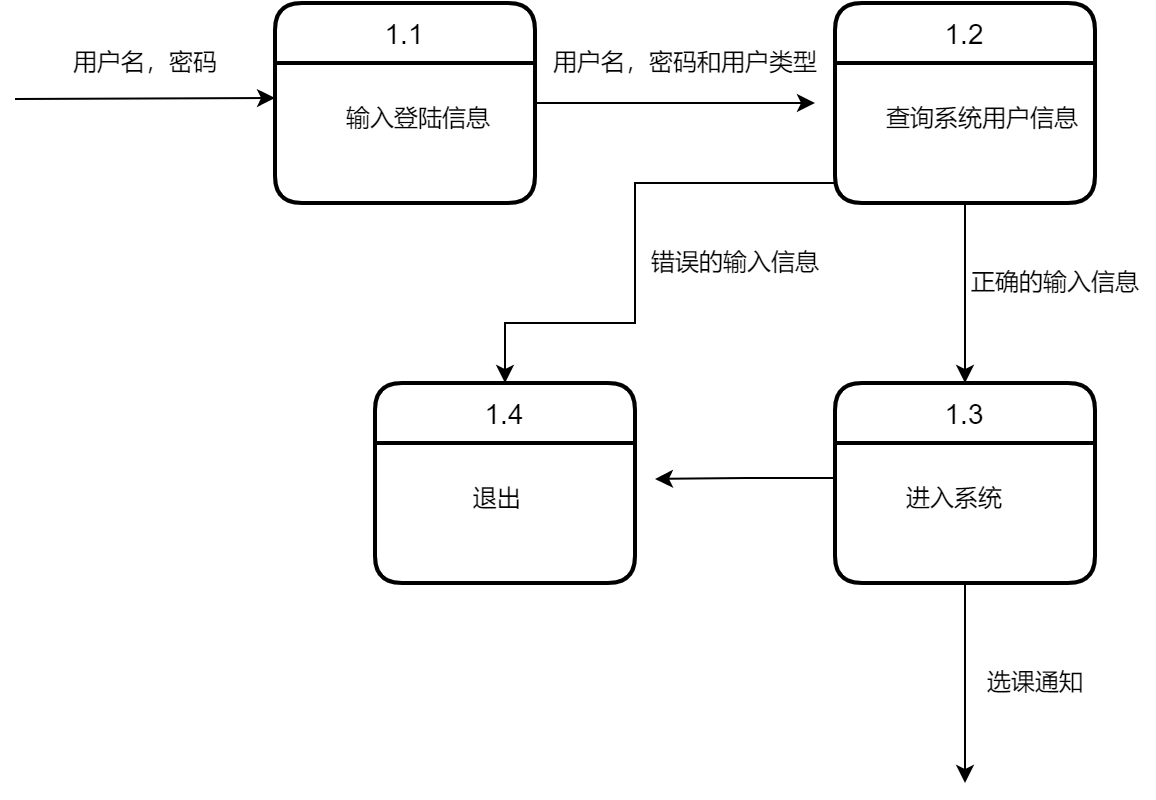

The diagram above was exported from draw.io. Its source (the exported page's mxGraphModel, read from the mxfile embedded in the PNG):
<mxGraphModel dx="942" dy="621" grid="1" gridSize="10" guides="1" tooltips="1" connect="1" arrows="1" fold="1" page="1" pageScale="1" pageWidth="827" pageHeight="1169" math="0" shadow="0">
  <root>
    <mxCell id="0" />
    <mxCell id="1" parent="0" />
    <mxCell id="SzC1VaVraVOxYj1dpQhB-9" style="edgeStyle=orthogonalEdgeStyle;rounded=0;orthogonalLoop=1;jettySize=auto;html=1;" edge="1" parent="1" source="SzC1VaVraVOxYj1dpQhB-5">
      <mxGeometry relative="1" as="geometry">
        <mxPoint x="510" y="130" as="targetPoint" />
      </mxGeometry>
    </mxCell>
    <mxCell id="SzC1VaVraVOxYj1dpQhB-5" value="1.1" style="swimlane;childLayout=stackLayout;horizontal=1;startSize=30;horizontalStack=0;rounded=1;fontSize=14;fontStyle=0;strokeWidth=2;resizeParent=0;resizeLast=1;shadow=0;dashed=0;align=center;" vertex="1" parent="1">
      <mxGeometry x="240" y="80" width="130" height="100" as="geometry" />
    </mxCell>
    <mxCell id="SzC1VaVraVOxYj1dpQhB-6" value="           &#10;         输入登陆信息" style="align=left;strokeColor=none;fillColor=none;spacingLeft=4;fontSize=12;verticalAlign=top;resizable=0;rotatable=0;part=1;" vertex="1" parent="SzC1VaVraVOxYj1dpQhB-5">
      <mxGeometry y="30" width="130" height="70" as="geometry" />
    </mxCell>
    <mxCell id="SzC1VaVraVOxYj1dpQhB-7" value="" style="endArrow=classic;html=1;rounded=0;entryX=0;entryY=0.25;entryDx=0;entryDy=0;" edge="1" parent="1" target="SzC1VaVraVOxYj1dpQhB-6">
      <mxGeometry width="50" height="50" relative="1" as="geometry">
        <mxPoint x="110" y="128" as="sourcePoint" />
        <mxPoint x="150" y="105" as="targetPoint" />
      </mxGeometry>
    </mxCell>
    <mxCell id="SzC1VaVraVOxYj1dpQhB-8" value="用户名，密码" style="text;html=1;align=center;verticalAlign=middle;resizable=0;points=[];autosize=1;strokeColor=none;fillColor=none;" vertex="1" parent="1">
      <mxGeometry x="130" y="100" width="90" height="20" as="geometry" />
    </mxCell>
    <mxCell id="SzC1VaVraVOxYj1dpQhB-10" value="1.2" style="swimlane;childLayout=stackLayout;horizontal=1;startSize=30;horizontalStack=0;rounded=1;fontSize=14;fontStyle=0;strokeWidth=2;resizeParent=0;resizeLast=1;shadow=0;dashed=0;align=center;" vertex="1" parent="1">
      <mxGeometry x="520" y="80" width="130" height="100" as="geometry" />
    </mxCell>
    <mxCell id="SzC1VaVraVOxYj1dpQhB-11" value="           &#10;      查询系统用户信息" style="align=left;strokeColor=none;fillColor=none;spacingLeft=4;fontSize=12;verticalAlign=top;resizable=0;rotatable=0;part=1;" vertex="1" parent="SzC1VaVraVOxYj1dpQhB-10">
      <mxGeometry y="30" width="130" height="70" as="geometry" />
    </mxCell>
    <mxCell id="SzC1VaVraVOxYj1dpQhB-13" value="用户名，密码和用户类型" style="text;html=1;align=center;verticalAlign=middle;resizable=0;points=[];autosize=1;strokeColor=none;fillColor=none;" vertex="1" parent="1">
      <mxGeometry x="370" y="100" width="150" height="20" as="geometry" />
    </mxCell>
    <mxCell id="SzC1VaVraVOxYj1dpQhB-14" value="1.3" style="swimlane;childLayout=stackLayout;horizontal=1;startSize=30;horizontalStack=0;rounded=1;fontSize=14;fontStyle=0;strokeWidth=2;resizeParent=0;resizeLast=1;shadow=0;dashed=0;align=center;" vertex="1" parent="1">
      <mxGeometry x="520" y="270" width="130" height="100" as="geometry" />
    </mxCell>
    <mxCell id="SzC1VaVraVOxYj1dpQhB-15" value="&#10;           进入系统" style="align=left;strokeColor=none;fillColor=none;spacingLeft=4;fontSize=12;verticalAlign=top;resizable=0;rotatable=0;part=1;" vertex="1" parent="SzC1VaVraVOxYj1dpQhB-14">
      <mxGeometry y="30" width="130" height="70" as="geometry" />
    </mxCell>
    <mxCell id="SzC1VaVraVOxYj1dpQhB-16" style="edgeStyle=orthogonalEdgeStyle;rounded=0;orthogonalLoop=1;jettySize=auto;html=1;exitX=0.5;exitY=1;exitDx=0;exitDy=0;entryX=0.5;entryY=0;entryDx=0;entryDy=0;" edge="1" parent="1" source="SzC1VaVraVOxYj1dpQhB-11" target="SzC1VaVraVOxYj1dpQhB-14">
      <mxGeometry relative="1" as="geometry" />
    </mxCell>
    <mxCell id="SzC1VaVraVOxYj1dpQhB-17" value="正确的输入信息" style="text;html=1;align=center;verticalAlign=middle;resizable=0;points=[];autosize=1;strokeColor=none;fillColor=none;" vertex="1" parent="1">
      <mxGeometry x="580" y="210" width="100" height="20" as="geometry" />
    </mxCell>
    <mxCell id="SzC1VaVraVOxYj1dpQhB-18" value="1.4" style="swimlane;childLayout=stackLayout;horizontal=1;startSize=30;horizontalStack=0;rounded=1;fontSize=14;fontStyle=0;strokeWidth=2;resizeParent=0;resizeLast=1;shadow=0;dashed=0;align=center;" vertex="1" parent="1">
      <mxGeometry x="290" y="270" width="130" height="100" as="geometry" />
    </mxCell>
    <mxCell id="SzC1VaVraVOxYj1dpQhB-19" value="           &#10;              退出" style="align=left;strokeColor=none;fillColor=none;spacingLeft=4;fontSize=12;verticalAlign=top;resizable=0;rotatable=0;part=1;" vertex="1" parent="SzC1VaVraVOxYj1dpQhB-18">
      <mxGeometry y="30" width="130" height="70" as="geometry" />
    </mxCell>
    <mxCell id="SzC1VaVraVOxYj1dpQhB-20" style="edgeStyle=orthogonalEdgeStyle;rounded=0;orthogonalLoop=1;jettySize=auto;html=1;exitX=0;exitY=0.25;exitDx=0;exitDy=0;" edge="1" parent="1" source="SzC1VaVraVOxYj1dpQhB-15">
      <mxGeometry relative="1" as="geometry">
        <mxPoint x="430" y="318" as="targetPoint" />
      </mxGeometry>
    </mxCell>
    <mxCell id="SzC1VaVraVOxYj1dpQhB-21" style="edgeStyle=orthogonalEdgeStyle;rounded=0;orthogonalLoop=1;jettySize=auto;html=1;entryX=0.5;entryY=0;entryDx=0;entryDy=0;" edge="1" parent="1" source="SzC1VaVraVOxYj1dpQhB-11" target="SzC1VaVraVOxYj1dpQhB-18">
      <mxGeometry relative="1" as="geometry">
        <Array as="points">
          <mxPoint x="420" y="170" />
          <mxPoint x="420" y="240" />
          <mxPoint x="355" y="240" />
        </Array>
      </mxGeometry>
    </mxCell>
    <mxCell id="SzC1VaVraVOxYj1dpQhB-22" value="错误的输入信息" style="text;html=1;align=center;verticalAlign=middle;resizable=0;points=[];autosize=1;strokeColor=none;fillColor=none;" vertex="1" parent="1">
      <mxGeometry x="420" y="200" width="100" height="20" as="geometry" />
    </mxCell>
    <mxCell id="SzC1VaVraVOxYj1dpQhB-23" style="edgeStyle=orthogonalEdgeStyle;rounded=0;orthogonalLoop=1;jettySize=auto;html=1;exitX=0.5;exitY=1;exitDx=0;exitDy=0;" edge="1" parent="1" source="SzC1VaVraVOxYj1dpQhB-15">
      <mxGeometry relative="1" as="geometry">
        <mxPoint x="585" y="470" as="targetPoint" />
      </mxGeometry>
    </mxCell>
    <mxCell id="SzC1VaVraVOxYj1dpQhB-24" value="选课通知" style="text;html=1;align=center;verticalAlign=middle;resizable=0;points=[];autosize=1;strokeColor=none;fillColor=none;" vertex="1" parent="1">
      <mxGeometry x="590" y="410" width="60" height="20" as="geometry" />
    </mxCell>
  </root>
</mxGraphModel>